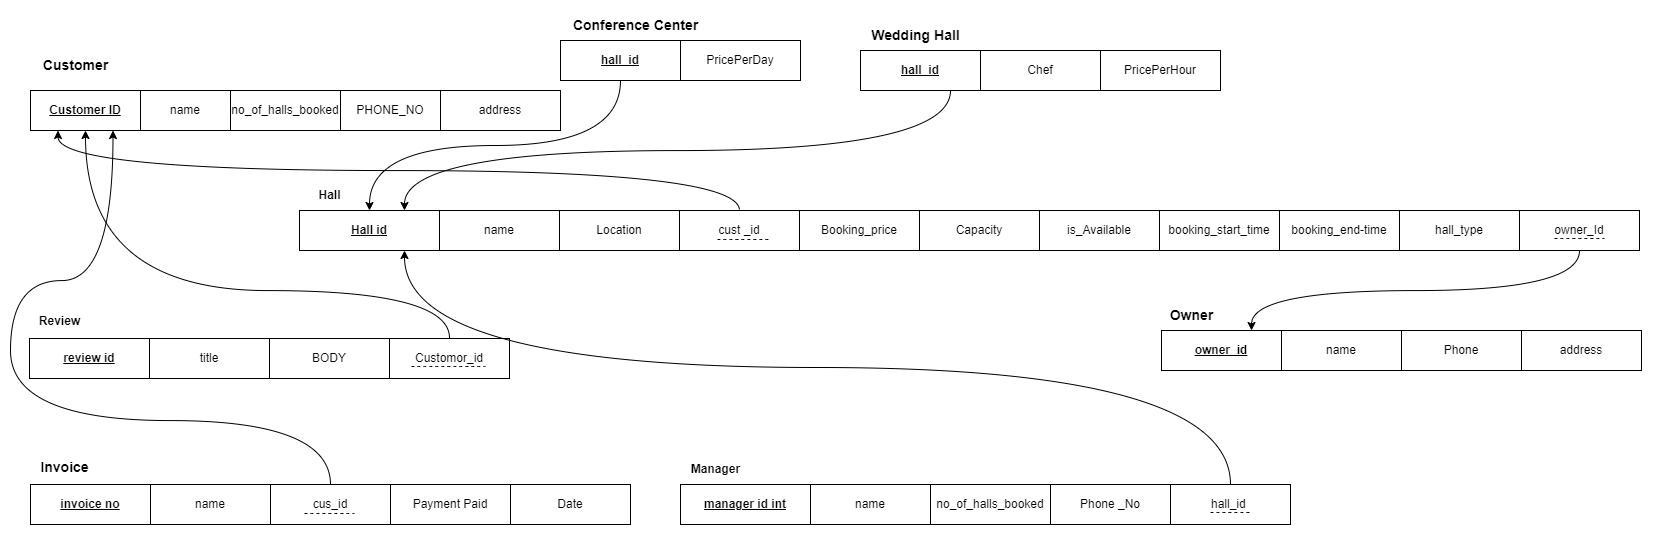

The diagram above was exported from draw.io. Its source (the exported page's mxGraphModel, read from the mxfile embedded in the PNG):
<mxGraphModel dx="1200" dy="775" grid="1" gridSize="10" guides="1" tooltips="1" connect="1" arrows="1" fold="1" page="1" pageScale="1" pageWidth="850" pageHeight="1100" math="0" shadow="0">
  <root>
    <mxCell id="0" />
    <mxCell id="1" parent="0" />
    <mxCell id="pRblqxdXdC7K64fqHIXi-18" style="edgeStyle=orthogonalEdgeStyle;orthogonalLoop=1;jettySize=auto;html=1;entryX=0.5;entryY=1;entryDx=0;entryDy=0;curved=1;exitX=0.5;exitY=0;exitDx=0;exitDy=0;" parent="1" source="pRblqxdXdC7K64fqHIXi-16" target="pRblqxdXdC7K64fqHIXi-8" edge="1">
      <mxGeometry relative="1" as="geometry">
        <mxPoint x="120" y="340" as="sourcePoint" />
        <Array as="points">
          <mxPoint x="440" y="328" />
          <mxPoint x="440" y="280" />
          <mxPoint x="75" y="280" />
        </Array>
      </mxGeometry>
    </mxCell>
    <mxCell id="pRblqxdXdC7K64fqHIXi-55" style="edgeStyle=orthogonalEdgeStyle;orthogonalLoop=1;jettySize=auto;html=1;exitX=0.5;exitY=0;exitDx=0;exitDy=0;entryX=0.25;entryY=1;entryDx=0;entryDy=0;curved=1;" parent="1" source="pRblqxdXdC7K64fqHIXi-25" target="pRblqxdXdC7K64fqHIXi-8" edge="1">
      <mxGeometry relative="1" as="geometry" />
    </mxCell>
    <mxCell id="pRblqxdXdC7K64fqHIXi-54" style="edgeStyle=orthogonalEdgeStyle;orthogonalLoop=1;jettySize=auto;html=1;curved=1;entryX=0.75;entryY=1;entryDx=0;entryDy=0;exitX=0.5;exitY=0;exitDx=0;exitDy=0;" parent="1" source="pRblqxdXdC7K64fqHIXi-48" target="pRblqxdXdC7K64fqHIXi-8" edge="1">
      <mxGeometry relative="1" as="geometry">
        <mxPoint x="320" y="520" as="sourcePoint" />
        <mxPoint x="710" y="-110" as="targetPoint" />
        <Array as="points">
          <mxPoint x="320" y="410" />
          <mxPoint y="410" />
          <mxPoint y="270" />
          <mxPoint x="103" y="270" />
        </Array>
      </mxGeometry>
    </mxCell>
    <mxCell id="pRblqxdXdC7K64fqHIXi-57" style="edgeStyle=orthogonalEdgeStyle;orthogonalLoop=1;jettySize=auto;html=1;exitX=0.5;exitY=1;exitDx=0;exitDy=0;entryX=0.75;entryY=0;entryDx=0;entryDy=0;curved=1;" parent="1" source="pRblqxdXdC7K64fqHIXi-24" target="pRblqxdXdC7K64fqHIXi-42" edge="1">
      <mxGeometry relative="1" as="geometry" />
    </mxCell>
    <mxCell id="apOrcST5ZfgnUPW523lm-15" value="" style="group" vertex="1" connectable="0" parent="1">
      <mxGeometry x="850" y="10" width="360" height="70" as="geometry" />
    </mxCell>
    <mxCell id="apOrcST5ZfgnUPW523lm-6" value="&lt;b&gt;&lt;u&gt;hall_id&lt;/u&gt;&lt;/b&gt;" style="whiteSpace=wrap;html=1;" vertex="1" parent="apOrcST5ZfgnUPW523lm-15">
      <mxGeometry y="30" width="120" height="40" as="geometry" />
    </mxCell>
    <mxCell id="apOrcST5ZfgnUPW523lm-7" value="Chef" style="whiteSpace=wrap;html=1;" vertex="1" parent="apOrcST5ZfgnUPW523lm-15">
      <mxGeometry x="120" y="30" width="120" height="40" as="geometry" />
    </mxCell>
    <mxCell id="apOrcST5ZfgnUPW523lm-8" value="PricePerHour" style="whiteSpace=wrap;html=1;" vertex="1" parent="apOrcST5ZfgnUPW523lm-15">
      <mxGeometry x="240" y="30" width="120" height="40" as="geometry" />
    </mxCell>
    <mxCell id="apOrcST5ZfgnUPW523lm-10" value="&lt;font style=&quot;font-size: 14px;&quot;&gt;Wedding Hall&lt;/font&gt;" style="text;html=1;align=center;verticalAlign=middle;resizable=0;points=[];autosize=1;strokeColor=none;fillColor=none;fontStyle=1" vertex="1" parent="apOrcST5ZfgnUPW523lm-15">
      <mxGeometry width="110" height="30" as="geometry" />
    </mxCell>
    <mxCell id="apOrcST5ZfgnUPW523lm-16" value="" style="group" vertex="1" connectable="0" parent="1">
      <mxGeometry x="550" width="240" height="70" as="geometry" />
    </mxCell>
    <mxCell id="apOrcST5ZfgnUPW523lm-11" value="&lt;b&gt;&lt;u&gt;hall_id&lt;/u&gt;&lt;/b&gt;" style="whiteSpace=wrap;html=1;" vertex="1" parent="apOrcST5ZfgnUPW523lm-16">
      <mxGeometry y="30" width="120" height="40" as="geometry" />
    </mxCell>
    <mxCell id="apOrcST5ZfgnUPW523lm-13" value="PricePerDay" style="whiteSpace=wrap;html=1;" vertex="1" parent="apOrcST5ZfgnUPW523lm-16">
      <mxGeometry x="120" y="30" width="120" height="40" as="geometry" />
    </mxCell>
    <mxCell id="apOrcST5ZfgnUPW523lm-14" value="&lt;font style=&quot;font-size: 14px;&quot;&gt;Conference Center&lt;/font&gt;" style="text;html=1;align=center;verticalAlign=middle;resizable=0;points=[];autosize=1;strokeColor=none;fillColor=none;fontStyle=1" vertex="1" parent="apOrcST5ZfgnUPW523lm-16">
      <mxGeometry width="150" height="30" as="geometry" />
    </mxCell>
    <mxCell id="apOrcST5ZfgnUPW523lm-17" value="" style="group" vertex="1" connectable="0" parent="1">
      <mxGeometry x="20" y="40" width="530" height="80" as="geometry" />
    </mxCell>
    <mxCell id="pRblqxdXdC7K64fqHIXi-8" value="&lt;b&gt;&lt;u&gt;Customer ID&lt;/u&gt;&lt;/b&gt;" style="whiteSpace=wrap;html=1;" parent="apOrcST5ZfgnUPW523lm-17" vertex="1">
      <mxGeometry y="40" width="110" height="40" as="geometry" />
    </mxCell>
    <mxCell id="pRblqxdXdC7K64fqHIXi-9" value="name" style="whiteSpace=wrap;html=1;" parent="apOrcST5ZfgnUPW523lm-17" vertex="1">
      <mxGeometry x="110" y="40" width="90" height="40" as="geometry" />
    </mxCell>
    <mxCell id="pRblqxdXdC7K64fqHIXi-10" value="no_of_halls_booked" style="whiteSpace=wrap;html=1;" parent="apOrcST5ZfgnUPW523lm-17" vertex="1">
      <mxGeometry x="200" y="40" width="110" height="40" as="geometry" />
    </mxCell>
    <mxCell id="pRblqxdXdC7K64fqHIXi-11" value="PHONE_NO" style="whiteSpace=wrap;html=1;" parent="apOrcST5ZfgnUPW523lm-17" vertex="1">
      <mxGeometry x="310" y="40" width="100" height="40" as="geometry" />
    </mxCell>
    <mxCell id="pRblqxdXdC7K64fqHIXi-12" value="address" style="whiteSpace=wrap;html=1;" parent="apOrcST5ZfgnUPW523lm-17" vertex="1">
      <mxGeometry x="410" y="40" width="120" height="40" as="geometry" />
    </mxCell>
    <mxCell id="pRblqxdXdC7K64fqHIXi-59" value="&lt;b&gt;&lt;font style=&quot;font-size: 14px;&quot;&gt;Customer&lt;/font&gt;&lt;/b&gt;" style="text;html=1;align=center;verticalAlign=middle;resizable=0;points=[];autosize=1;strokeColor=none;fillColor=none;" parent="apOrcST5ZfgnUPW523lm-17" vertex="1">
      <mxGeometry width="90" height="30" as="geometry" />
    </mxCell>
    <mxCell id="apOrcST5ZfgnUPW523lm-18" value="" style="group" vertex="1" connectable="0" parent="1">
      <mxGeometry x="1151" y="290" width="480" height="70" as="geometry" />
    </mxCell>
    <mxCell id="pRblqxdXdC7K64fqHIXi-42" value="&lt;b&gt;&lt;u&gt;owner_id&lt;/u&gt;&lt;/b&gt;" style="whiteSpace=wrap;html=1;" parent="apOrcST5ZfgnUPW523lm-18" vertex="1">
      <mxGeometry y="30" width="120" height="40" as="geometry" />
    </mxCell>
    <mxCell id="pRblqxdXdC7K64fqHIXi-44" value="name" style="whiteSpace=wrap;html=1;" parent="apOrcST5ZfgnUPW523lm-18" vertex="1">
      <mxGeometry x="120" y="30" width="120" height="40" as="geometry" />
    </mxCell>
    <mxCell id="pRblqxdXdC7K64fqHIXi-45" value="Phone" style="whiteSpace=wrap;html=1;" parent="apOrcST5ZfgnUPW523lm-18" vertex="1">
      <mxGeometry x="240" y="30" width="120" height="40" as="geometry" />
    </mxCell>
    <mxCell id="pRblqxdXdC7K64fqHIXi-47" value="address" style="whiteSpace=wrap;html=1;" parent="apOrcST5ZfgnUPW523lm-18" vertex="1">
      <mxGeometry x="360" y="30" width="120" height="40" as="geometry" />
    </mxCell>
    <mxCell id="pRblqxdXdC7K64fqHIXi-63" value="&lt;font style=&quot;font-size: 14px;&quot;&gt;Owner&lt;/font&gt;" style="text;html=1;align=center;verticalAlign=middle;resizable=0;points=[];autosize=1;strokeColor=none;fillColor=none;fontStyle=1" parent="apOrcST5ZfgnUPW523lm-18" vertex="1">
      <mxGeometry width="60" height="30" as="geometry" />
    </mxCell>
    <mxCell id="apOrcST5ZfgnUPW523lm-19" value="" style="group" vertex="1" connectable="0" parent="1">
      <mxGeometry x="289" y="170" width="1340" height="70" as="geometry" />
    </mxCell>
    <mxCell id="pRblqxdXdC7K64fqHIXi-20" value="&lt;u&gt;Hall id&lt;/u&gt;" style="whiteSpace=wrap;html=1;fontStyle=1" parent="apOrcST5ZfgnUPW523lm-19" vertex="1">
      <mxGeometry y="30" width="140" height="40" as="geometry" />
    </mxCell>
    <mxCell id="pRblqxdXdC7K64fqHIXi-21" value="name" style="whiteSpace=wrap;html=1;" parent="apOrcST5ZfgnUPW523lm-19" vertex="1">
      <mxGeometry x="140" y="30" width="120" height="40" as="geometry" />
    </mxCell>
    <mxCell id="pRblqxdXdC7K64fqHIXi-23" value="Location" style="whiteSpace=wrap;html=1;" parent="apOrcST5ZfgnUPW523lm-19" vertex="1">
      <mxGeometry x="260" y="30" width="120" height="40" as="geometry" />
    </mxCell>
    <mxCell id="pRblqxdXdC7K64fqHIXi-24" value="owner_Id" style="whiteSpace=wrap;html=1;" parent="apOrcST5ZfgnUPW523lm-19" vertex="1">
      <mxGeometry x="1220" y="30" width="120" height="40" as="geometry" />
    </mxCell>
    <mxCell id="pRblqxdXdC7K64fqHIXi-25" value="cust _id" style="whiteSpace=wrap;html=1;" parent="apOrcST5ZfgnUPW523lm-19" vertex="1">
      <mxGeometry x="380" y="30" width="120" height="40" as="geometry" />
    </mxCell>
    <mxCell id="pRblqxdXdC7K64fqHIXi-27" value="Booking_price" style="whiteSpace=wrap;html=1;" parent="apOrcST5ZfgnUPW523lm-19" vertex="1">
      <mxGeometry x="500" y="30" width="120" height="40" as="geometry" />
    </mxCell>
    <mxCell id="pRblqxdXdC7K64fqHIXi-28" value="Capacity" style="whiteSpace=wrap;html=1;" parent="apOrcST5ZfgnUPW523lm-19" vertex="1">
      <mxGeometry x="620" y="30" width="120" height="40" as="geometry" />
    </mxCell>
    <mxCell id="pRblqxdXdC7K64fqHIXi-29" value="is_Available" style="whiteSpace=wrap;html=1;" parent="apOrcST5ZfgnUPW523lm-19" vertex="1">
      <mxGeometry x="740" y="30" width="120" height="40" as="geometry" />
    </mxCell>
    <mxCell id="pRblqxdXdC7K64fqHIXi-30" value="booking_start_time" style="whiteSpace=wrap;html=1;" parent="apOrcST5ZfgnUPW523lm-19" vertex="1">
      <mxGeometry x="860" y="30" width="120" height="40" as="geometry" />
    </mxCell>
    <mxCell id="pRblqxdXdC7K64fqHIXi-31" value="booking_end-time" style="whiteSpace=wrap;html=1;" parent="apOrcST5ZfgnUPW523lm-19" vertex="1">
      <mxGeometry x="980" y="30" width="120" height="40" as="geometry" />
    </mxCell>
    <mxCell id="pRblqxdXdC7K64fqHIXi-32" value="hall_type" style="whiteSpace=wrap;html=1;" parent="apOrcST5ZfgnUPW523lm-19" vertex="1">
      <mxGeometry x="1100" y="30" width="120" height="40" as="geometry" />
    </mxCell>
    <mxCell id="pRblqxdXdC7K64fqHIXi-60" value="&lt;span&gt;Hall&lt;/span&gt;" style="text;html=1;align=center;verticalAlign=middle;resizable=0;points=[];autosize=1;strokeColor=none;fillColor=none;fontStyle=1" parent="apOrcST5ZfgnUPW523lm-19" vertex="1">
      <mxGeometry x="5" width="50" height="30" as="geometry" />
    </mxCell>
    <mxCell id="apOrcST5ZfgnUPW523lm-20" value="" style="group" vertex="1" connectable="0" parent="1">
      <mxGeometry x="670" y="444" width="610" height="70" as="geometry" />
    </mxCell>
    <mxCell id="pRblqxdXdC7K64fqHIXi-33" value="&lt;b&gt;&lt;u&gt;manager id int&lt;/u&gt;&lt;/b&gt;" style="whiteSpace=wrap;html=1;" parent="apOrcST5ZfgnUPW523lm-20" vertex="1">
      <mxGeometry y="30" width="130" height="40" as="geometry" />
    </mxCell>
    <mxCell id="pRblqxdXdC7K64fqHIXi-35" value="hall_id&amp;nbsp;" style="whiteSpace=wrap;html=1;dashed = 1;" parent="apOrcST5ZfgnUPW523lm-20" vertex="1">
      <mxGeometry x="490" y="30" width="120" height="40" as="geometry" />
    </mxCell>
    <mxCell id="pRblqxdXdC7K64fqHIXi-36" value="name" style="whiteSpace=wrap;html=1;" parent="apOrcST5ZfgnUPW523lm-20" vertex="1">
      <mxGeometry x="130" y="30" width="120" height="40" as="geometry" />
    </mxCell>
    <mxCell id="pRblqxdXdC7K64fqHIXi-37" value="Phone _No" style="whiteSpace=wrap;html=1;" parent="apOrcST5ZfgnUPW523lm-20" vertex="1">
      <mxGeometry x="370" y="30" width="120" height="40" as="geometry" />
    </mxCell>
    <mxCell id="pRblqxdXdC7K64fqHIXi-39" value="no_of_halls_booked" style="whiteSpace=wrap;html=1;" parent="apOrcST5ZfgnUPW523lm-20" vertex="1">
      <mxGeometry x="250" y="30" width="120" height="40" as="geometry" />
    </mxCell>
    <mxCell id="pRblqxdXdC7K64fqHIXi-62" value="&lt;span&gt;Manager&lt;/span&gt;" style="text;html=1;align=center;verticalAlign=middle;resizable=0;points=[];autosize=1;strokeColor=none;fillColor=none;fontStyle=1" parent="apOrcST5ZfgnUPW523lm-20" vertex="1">
      <mxGeometry width="70" height="30" as="geometry" />
    </mxCell>
    <mxCell id="apOrcST5ZfgnUPW523lm-33" value="" style="endArrow=none;dashed=1;html=1;curved=1;" edge="1" parent="apOrcST5ZfgnUPW523lm-20">
      <mxGeometry width="50" height="50" relative="1" as="geometry">
        <mxPoint x="530" y="58" as="sourcePoint" />
        <mxPoint x="570" y="58" as="targetPoint" />
      </mxGeometry>
    </mxCell>
    <mxCell id="apOrcST5ZfgnUPW523lm-21" value="" style="group" vertex="1" connectable="0" parent="1">
      <mxGeometry x="19" y="440" width="601" height="74" as="geometry" />
    </mxCell>
    <mxCell id="pRblqxdXdC7K64fqHIXi-48" value="cus_id" style="whiteSpace=wrap;html=1;" parent="apOrcST5ZfgnUPW523lm-21" vertex="1">
      <mxGeometry x="241" y="34" width="120" height="40" as="geometry" />
    </mxCell>
    <mxCell id="pRblqxdXdC7K64fqHIXi-50" value="Payment Paid" style="whiteSpace=wrap;html=1;" parent="apOrcST5ZfgnUPW523lm-21" vertex="1">
      <mxGeometry x="361" y="34" width="120" height="40" as="geometry" />
    </mxCell>
    <mxCell id="pRblqxdXdC7K64fqHIXi-51" value="Date" style="whiteSpace=wrap;html=1;" parent="apOrcST5ZfgnUPW523lm-21" vertex="1">
      <mxGeometry x="481" y="34" width="120" height="40" as="geometry" />
    </mxCell>
    <mxCell id="pRblqxdXdC7K64fqHIXi-52" value="name" style="whiteSpace=wrap;html=1;" parent="apOrcST5ZfgnUPW523lm-21" vertex="1">
      <mxGeometry x="121" y="34" width="120" height="40" as="geometry" />
    </mxCell>
    <mxCell id="pRblqxdXdC7K64fqHIXi-53" value="&lt;b&gt;&lt;u&gt;invoice no&lt;/u&gt;&lt;/b&gt;" style="whiteSpace=wrap;html=1;" parent="apOrcST5ZfgnUPW523lm-21" vertex="1">
      <mxGeometry x="1" y="34" width="120" height="40" as="geometry" />
    </mxCell>
    <mxCell id="pRblqxdXdC7K64fqHIXi-58" value="&lt;font style=&quot;font-size: 14px;&quot;&gt;&lt;span&gt;Invoice&lt;/span&gt;&lt;/font&gt;&lt;div&gt;&lt;font style=&quot;font-size: 14px;&quot;&gt;&lt;span&gt;&lt;br&gt;&lt;/span&gt;&lt;/font&gt;&lt;/div&gt;" style="text;html=1;align=center;verticalAlign=middle;resizable=0;points=[];autosize=1;strokeColor=none;fillColor=none;fontStyle=1" parent="apOrcST5ZfgnUPW523lm-21" vertex="1">
      <mxGeometry width="70" height="50" as="geometry" />
    </mxCell>
    <mxCell id="apOrcST5ZfgnUPW523lm-22" value="" style="group" vertex="1" connectable="0" parent="1">
      <mxGeometry x="19" y="296" width="480" height="72" as="geometry" />
    </mxCell>
    <mxCell id="pRblqxdXdC7K64fqHIXi-13" value="&lt;b&gt;&lt;u&gt;review id&lt;/u&gt;&lt;/b&gt;" style="whiteSpace=wrap;html=1;" parent="apOrcST5ZfgnUPW523lm-22" vertex="1">
      <mxGeometry y="32" width="120" height="40" as="geometry" />
    </mxCell>
    <mxCell id="pRblqxdXdC7K64fqHIXi-14" value="title" style="whiteSpace=wrap;html=1;" parent="apOrcST5ZfgnUPW523lm-22" vertex="1">
      <mxGeometry x="120" y="32" width="120" height="40" as="geometry" />
    </mxCell>
    <mxCell id="pRblqxdXdC7K64fqHIXi-15" value="BODY" style="whiteSpace=wrap;html=1;" parent="apOrcST5ZfgnUPW523lm-22" vertex="1">
      <mxGeometry x="240" y="32" width="120" height="40" as="geometry" />
    </mxCell>
    <mxCell id="pRblqxdXdC7K64fqHIXi-16" value="&lt;span&gt;Customor_id&lt;/span&gt;" style="whiteSpace=wrap;html=1;fontStyle=0" parent="apOrcST5ZfgnUPW523lm-22" vertex="1">
      <mxGeometry x="360" y="32" width="120" height="40" as="geometry" />
    </mxCell>
    <mxCell id="pRblqxdXdC7K64fqHIXi-61" value="&lt;b&gt;Review&lt;/b&gt;" style="text;html=1;align=center;verticalAlign=middle;resizable=0;points=[];autosize=1;strokeColor=none;fillColor=none;" parent="apOrcST5ZfgnUPW523lm-22" vertex="1">
      <mxGeometry width="60" height="30" as="geometry" />
    </mxCell>
    <mxCell id="apOrcST5ZfgnUPW523lm-27" style="edgeStyle=orthogonalEdgeStyle;curved=1;orthogonalLoop=1;jettySize=auto;html=1;exitX=0.5;exitY=1;exitDx=0;exitDy=0;entryX=0.5;entryY=0;entryDx=0;entryDy=0;" edge="1" parent="1" source="apOrcST5ZfgnUPW523lm-11" target="pRblqxdXdC7K64fqHIXi-20">
      <mxGeometry relative="1" as="geometry" />
    </mxCell>
    <mxCell id="apOrcST5ZfgnUPW523lm-28" style="edgeStyle=orthogonalEdgeStyle;curved=1;orthogonalLoop=1;jettySize=auto;html=1;exitX=0.75;exitY=1;exitDx=0;exitDy=0;entryX=0.75;entryY=0;entryDx=0;entryDy=0;" edge="1" parent="1" source="apOrcST5ZfgnUPW523lm-6" target="pRblqxdXdC7K64fqHIXi-20">
      <mxGeometry relative="1" as="geometry" />
    </mxCell>
    <mxCell id="apOrcST5ZfgnUPW523lm-29" value="" style="endArrow=none;dashed=1;html=1;curved=1;" edge="1" parent="1">
      <mxGeometry width="50" height="50" relative="1" as="geometry">
        <mxPoint x="1544" y="228" as="sourcePoint" />
        <mxPoint x="1594" y="228" as="targetPoint" />
      </mxGeometry>
    </mxCell>
    <mxCell id="apOrcST5ZfgnUPW523lm-30" value="" style="endArrow=none;dashed=1;html=1;curved=1;" edge="1" parent="1">
      <mxGeometry width="50" height="50" relative="1" as="geometry">
        <mxPoint x="707" y="229" as="sourcePoint" />
        <mxPoint x="760" y="229" as="targetPoint" />
      </mxGeometry>
    </mxCell>
    <mxCell id="apOrcST5ZfgnUPW523lm-31" value="" style="endArrow=none;dashed=1;html=1;curved=1;" edge="1" parent="1">
      <mxGeometry width="50" height="50" relative="1" as="geometry">
        <mxPoint x="401" y="356" as="sourcePoint" />
        <mxPoint x="475" y="356" as="targetPoint" />
      </mxGeometry>
    </mxCell>
    <mxCell id="apOrcST5ZfgnUPW523lm-32" value="" style="endArrow=none;dashed=1;html=1;curved=1;" edge="1" parent="1">
      <mxGeometry width="50" height="50" relative="1" as="geometry">
        <mxPoint x="294" y="503" as="sourcePoint" />
        <mxPoint x="344" y="503" as="targetPoint" />
      </mxGeometry>
    </mxCell>
    <mxCell id="apOrcST5ZfgnUPW523lm-34" style="edgeStyle=orthogonalEdgeStyle;curved=1;orthogonalLoop=1;jettySize=auto;html=1;exitX=0.5;exitY=0;exitDx=0;exitDy=0;entryX=0.75;entryY=1;entryDx=0;entryDy=0;" edge="1" parent="1" source="pRblqxdXdC7K64fqHIXi-35" target="pRblqxdXdC7K64fqHIXi-20">
      <mxGeometry relative="1" as="geometry" />
    </mxCell>
  </root>
</mxGraphModel>